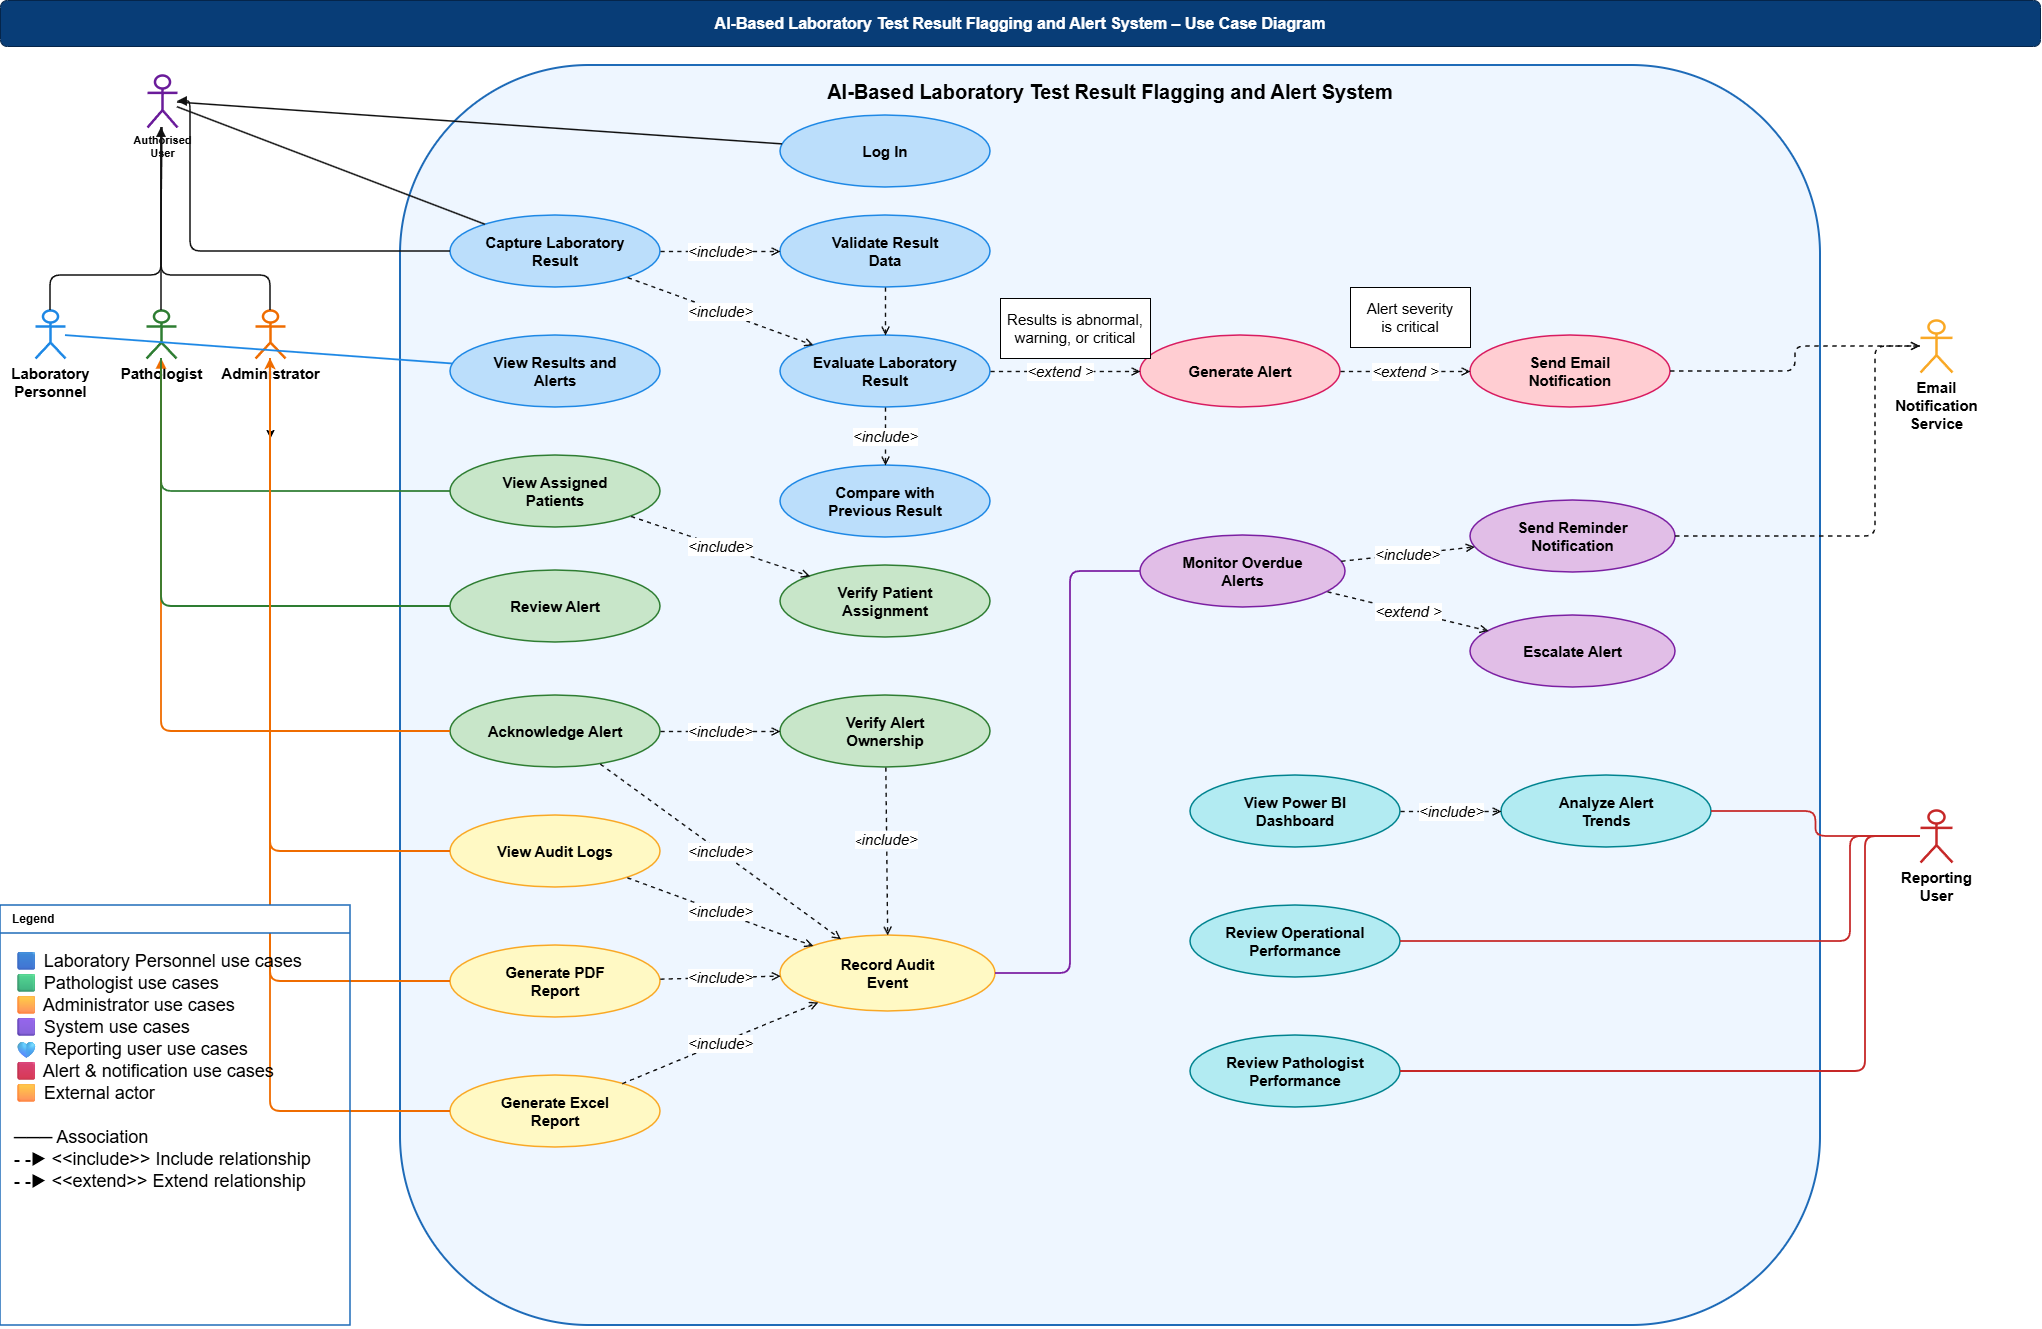

The diagram above was exported from draw.io. Its source (the exported page's mxGraphModel, read from the mxfile embedded in the PNG):
<mxGraphModel dx="1928" dy="1143" grid="1" gridSize="10" guides="1" tooltips="1" connect="1" arrows="1" fold="1" page="1" pageScale="1" pageWidth="1169" pageHeight="827" math="0" shadow="0">
  <root>
    <mxCell id="0" />
    <mxCell id="1" parent="0" />
    <mxCell id="nUo16xHvOqiBKjlLZeP_-1" parent="1" style="text;html=1;strokeColor=none;fillColor=none;align=left;verticalAlign=middle;fontStyle=1;fontSize=20;fontColor=#111111;" value="Deployment Diagram" vertex="1">
      <mxGeometry height="32" width="420" x="30" y="40" as="geometry" />
    </mxCell>
    <mxCell id="nUo16xHvOqiBKjlLZeP_-2" parent="1" style="text;html=1;strokeColor=none;fillColor=none;align=left;verticalAlign=middle;fontSize=13;fontColor=#333333;" value="&lt;font style=&quot;font-size: 18px;&quot;&gt;&lt;b&gt;AILabAlertSystem – Physical/Cloud Execution Environment&lt;/b&gt;&lt;/font&gt;" vertex="1">
      <mxGeometry height="24" width="520" x="30" y="70" as="geometry" />
    </mxCell>
    <mxCell id="nUo16xHvOqiBKjlLZeP_-3" parent="1" style="rounded=0;whiteSpace=wrap;html=1;fillColor=#ffffff;strokeColor=#444444;strokeWidth=1.5;" value="" vertex="1">
      <mxGeometry height="790" width="1880" x="30" y="100" as="geometry" />
    </mxCell>
    <mxCell id="nUo16xHvOqiBKjlLZeP_-4" parent="1" style="swimlane;whiteSpace=wrap;html=1;startSize=42;horizontal=1;align=center;fontStyle=1;fontSize=12;fillColor=#dceeff;strokeColor=#1e6bb8;strokeWidth=1.5;" value="&lt;font style=&quot;font-size: 14px;&quot;&gt;Client Device&lt;br&gt;(Laboratory / Administrator / Pathologist)&lt;/font&gt;" vertex="1">
      <mxGeometry height="225" width="290" x="50" y="270" as="geometry" />
    </mxCell>
    <mxCell id="nUo16xHvOqiBKjlLZeP_-5" parent="nUo16xHvOqiBKjlLZeP_-4" style="text;html=1;strokeColor=none;fillColor=none;align=left;verticalAlign=top;spacingLeft=12;spacingTop=12;fontSize=11;" value="&lt;font style=&quot;font-size: 15px;&quot;&gt;- Modern Web Browser&lt;br&gt;&amp;nbsp; (Chrome, Edge, Firefox)&lt;br&gt;- Internet connection&lt;/font&gt;" vertex="1">
      <mxGeometry height="105" width="265" y="85" as="geometry" />
    </mxCell>
    <mxCell id="nUo16xHvOqiBKjlLZeP_-6" parent="1" style="ellipse;shape=cloud;whiteSpace=wrap;html=1;fillColor=#ede7f6;strokeColor=#6a1b9a;strokeWidth=1.5;fontStyle=1;fontSize=11;" value="&lt;font style=&quot;font-size: 14px;&quot;&gt;Cloudflare Quick Tunnel&lt;br&gt;(Temporary Public Access)&lt;br&gt;https://.trycloudflare.com&lt;/font&gt;" vertex="1">
      <mxGeometry height="150" width="260" x="410" y="130" as="geometry" />
    </mxCell>
    <mxCell id="nUo16xHvOqiBKjlLZeP_-7" parent="1" style="swimlane;whiteSpace=wrap;html=1;startSize=42;horizontal=1;align=center;fontStyle=1;fontSize=12;fillColor=#e8f5e9;strokeColor=#2e7d32;strokeWidth=1.5;" value="&lt;font style=&quot;font-size: 15px;&quot;&gt;Development/Host Computer&lt;br&gt;(Windows)&lt;/font&gt;" vertex="1">
      <mxGeometry height="440" width="380" x="775" y="130" as="geometry" />
    </mxCell>
    <mxCell id="nUo16xHvOqiBKjlLZeP_-8" parent="nUo16xHvOqiBKjlLZeP_-7" style="rounded=1;whiteSpace=wrap;html=1;fillColor=#dceeff;strokeColor=#1e6bb8;strokeWidth=1.3;fontStyle=1;fontSize=11;" value="&lt;font style=&quot;font-size: 14px;&quot;&gt;cloudflared&lt;br&gt;Connector&lt;/font&gt;" vertex="1">
      <mxGeometry height="54" width="135" x="125" y="65" as="geometry" />
    </mxCell>
    <mxCell id="nUo16xHvOqiBKjlLZeP_-9" parent="nUo16xHvOqiBKjlLZeP_-7" style="swimlane;whiteSpace=wrap;html=1;startSize=38;horizontal=1;align=center;fontStyle=1;fontSize=12;fillColor=#dceeff;strokeColor=#1e6bb8;strokeWidth=1.3;" value="&lt;font style=&quot;font-size: 14px;&quot;&gt;GlassFish Server 7&lt;br&gt;(Application Server)&lt;/font&gt;" vertex="1">
      <mxGeometry height="265" width="300" x="40" y="150" as="geometry" />
    </mxCell>
    <mxCell id="nUo16xHvOqiBKjlLZeP_-10" parent="nUo16xHvOqiBKjlLZeP_-9" style="rounded=0;whiteSpace=wrap;html=1;fillColor=#ffffff;strokeColor=#1e6bb8;strokeWidth=1.2;fontStyle=1;fontSize=11;align=center;spacingLeft=10;" value="&lt;font style=&quot;font-size: 13px;&quot;&gt;AILabAlertSystem.ear&lt;/font&gt;" vertex="1">
      <mxGeometry height="36" width="250" x="25" y="52" as="geometry" />
    </mxCell>
    <mxCell id="nUo16xHvOqiBKjlLZeP_-11" parent="nUo16xHvOqiBKjlLZeP_-9" style="rounded=0;whiteSpace=wrap;html=1;fillColor=#ffffff;strokeColor=#1e6bb8;strokeWidth=1.2;fontSize=11;fontStyle=1;" value="&lt;font style=&quot;font-size: 13px;&quot;&gt;AILabAlertSystem-war&lt;br&gt;(Web Module)&lt;/font&gt;" vertex="1">
      <mxGeometry height="55" width="230" x="35" y="105" as="geometry" />
    </mxCell>
    <mxCell id="nUo16xHvOqiBKjlLZeP_-12" parent="nUo16xHvOqiBKjlLZeP_-9" style="rounded=0;whiteSpace=wrap;html=1;fillColor=#ffffff;strokeColor=#1e6bb8;strokeWidth=1.2;fontSize=11;fontStyle=1;" value="&lt;font style=&quot;font-size: 13px;&quot;&gt;AILabAlertSystem-ejb&lt;br&gt;(EJB Module)&lt;/font&gt;" vertex="1">
      <mxGeometry height="55" width="230" x="35" y="180" as="geometry" />
    </mxCell>
    <mxCell id="nUo16xHvOqiBKjlLZeP_-13" parent="1" style="swimlane;whiteSpace=wrap;html=1;startSize=42;horizontal=1;align=center;fontStyle=1;fontSize=12;fillColor=#dceeff;strokeColor=#1e6bb8;strokeWidth=1.5;" value="&lt;font style=&quot;font-size: 14px;&quot;&gt;MySQL Server&lt;br&gt;(Database Server)&lt;/font&gt;" vertex="1">
      <mxGeometry height="275" width="245" x="1230" y="140" as="geometry" />
    </mxCell>
    <mxCell id="nUo16xHvOqiBKjlLZeP_-14" parent="nUo16xHvOqiBKjlLZeP_-13" style="shape=cylinder3;whiteSpace=wrap;html=1;boundedLbl=1;backgroundOutline=1;size=10;fillColor=#8fb8de;strokeColor=#1e6bb8;" value="" vertex="1">
      <mxGeometry height="52" width="60" x="92" y="50" as="geometry" />
    </mxCell>
    <mxCell id="nUo16xHvOqiBKjlLZeP_-15" parent="nUo16xHvOqiBKjlLZeP_-13" style="text;html=1;strokeColor=none;fillColor=none;align=left;verticalAlign=top;spacingLeft=18;spacingTop=4;fontSize=10.5;" value="&lt;font style=&quot;font-size: 14px;&quot;&gt;ailabalertsystem_db&lt;br&gt;- Users&lt;br&gt;- Patients&lt;br&gt;- Laboratory Results&lt;br&gt;- Reference Ranges&lt;br&gt;- Alerts&lt;br&gt;- Acknowledgements&lt;br&gt;- Audit Logs&lt;/font&gt;" vertex="1">
      <mxGeometry height="165" width="245" y="105" as="geometry" />
    </mxCell>
    <mxCell id="nUo16xHvOqiBKjlLZeP_-16" parent="1" style="swimlane;whiteSpace=wrap;html=1;startSize=42;horizontal=1;align=center;fontStyle=1;fontSize=12;fillColor=#dceeff;strokeColor=#1e6bb8;strokeWidth=1.5;" value="&lt;font style=&quot;font-size: 14px;&quot;&gt;SMTP Server&lt;br&gt;(Email Provider)&lt;/font&gt;" vertex="1">
      <mxGeometry height="130" width="245" x="1230" y="505" as="geometry" />
    </mxCell>
    <mxCell id="nUo16xHvOqiBKjlLZeP_-17" parent="nUo16xHvOqiBKjlLZeP_-16" style="text;html=1;strokeColor=none;fillColor=none;align=left;verticalAlign=top;spacingLeft=18;spacingTop=10;fontSize=11;" value="&lt;font style=&quot;font-size: 14px;&quot;&gt;- Alert Notifications&lt;br&gt;- SMTP/TLS&lt;/font&gt;" vertex="1">
      <mxGeometry height="65" width="245" y="50" as="geometry" />
    </mxCell>
    <mxCell id="nUo16xHvOqiBKjlLZeP_-18" parent="1" style="swimlane;whiteSpace=wrap;html=1;startSize=42;horizontal=1;align=center;fontStyle=1;fontSize=12;fillColor=#dceeff;strokeColor=#1e6bb8;strokeWidth=1.5;" value="&lt;font style=&quot;font-size: 14px;&quot;&gt;Report Users&lt;br&gt;(Client Workstation / Browser)&lt;/font&gt;" vertex="1">
      <mxGeometry height="145" width="265" x="1621" y="414" as="geometry" />
    </mxCell>
    <mxCell id="nUo16xHvOqiBKjlLZeP_-19" parent="nUo16xHvOqiBKjlLZeP_-18" style="text;html=1;strokeColor=none;fillColor=none;align=left;verticalAlign=top;spacingLeft=14;spacingTop=12;fontSize=11;" value="&lt;font style=&quot;font-size: 14px;&quot;&gt;- Power BI Service / Desktop&lt;br&gt;- Role-based report access&lt;br&gt;- KPI &amp;amp; trend monitoring&lt;/font&gt;" vertex="1">
      <mxGeometry height="90" width="265" y="45" as="geometry" />
    </mxCell>
    <mxCell id="nUo16xHvOqiBKjlLZeP_-20" parent="1" style="swimlane;whiteSpace=wrap;html=1;startSize=42;horizontal=1;align=center;fontStyle=1;fontSize=12;fillColor=#fff2cc;strokeColor=#d69e00;strokeWidth=1.5;" value="Power BI Reporting Node&#10;(Power BI Service / Gateway)" vertex="1">
      <mxGeometry height="190" width="265" x="1621" y="182.5" as="geometry" />
    </mxCell>
    <mxCell id="nUo16xHvOqiBKjlLZeP_-21" parent="nUo16xHvOqiBKjlLZeP_-20" style="text;html=1;strokeColor=none;fillColor=none;align=left;verticalAlign=top;spacingLeft=14;spacingTop=12;fontSize=11;" value="&lt;font style=&quot;font-size: 14px;&quot;&gt;- Scheduled / DirectQuery refresh&lt;br&gt;&amp;nbsp; &amp;nbsp;from ailabalertsystem_db&lt;br&gt;- Executive &amp;amp; Operational Dashboards&lt;br&gt;- Alert &amp;amp; Pathologist KPIs&lt;/font&gt;" vertex="1">
      <mxGeometry height="135" width="265" y="45" as="geometry" />
    </mxCell>
    <mxCell id="nUo16xHvOqiBKjlLZeP_-22" parent="1" style="swimlane;whiteSpace=wrap;html=1;startSize=42;horizontal=1;align=center;fontStyle=1;fontSize=12;fillColor=#f5f5f5;strokeColor=#555555;strokeWidth=1.5;dashed=1;" value="&lt;font style=&quot;font-size: 14px;&quot;&gt;Optional Production Environment&lt;br&gt;(Future deployment)&lt;/font&gt;" vertex="1">
      <mxGeometry height="225" width="305" x="1545" y="610" as="geometry" />
    </mxCell>
    <mxCell id="nUo16xHvOqiBKjlLZeP_-23" parent="nUo16xHvOqiBKjlLZeP_-22" style="text;html=1;strokeColor=none;fillColor=none;align=center;fontStyle=1;fontSize=11;" value="&lt;font style=&quot;font-size: 14px;&quot;&gt;Cloud or Institutional Server&lt;br&gt;(Linux / Managed Hosting)&lt;/font&gt;" vertex="1">
      <mxGeometry height="36" width="305" y="48" as="geometry" />
    </mxCell>
    <mxCell id="nUo16xHvOqiBKjlLZeP_-24" parent="nUo16xHvOqiBKjlLZeP_-22" style="text;html=1;strokeColor=none;fillColor=none;align=left;verticalAlign=top;spacingLeft=18;spacingTop=8;fontSize=11;" value="&lt;font style=&quot;font-size: 14px;&quot;&gt;- GlassFish Server&lt;br&gt;- MySQL Database&lt;br&gt;- Power BI Gateway / Service&lt;br&gt;- Managed Domain / Static Hostname&lt;br&gt;- Continuous Availability&lt;br&gt;- Backup and Monitoring&lt;/font&gt;" vertex="1">
      <mxGeometry height="122" width="305" y="88" as="geometry" />
    </mxCell>
    <mxCell id="nUo16xHvOqiBKjlLZeP_-25" parent="1" style="rounded=1;whiteSpace=wrap;html=1;fillColor=#ffffff;strokeColor=#444444;strokeWidth=1.2;align=left;verticalAlign=top;spacing=10;fontSize=11;" value="&lt;font style=&quot;font-size: 14px;&quot;&gt;Notes:&lt;br&gt;• Cloudflare Quick Tunnel is used only for academic demonstration.&lt;br&gt;• The tunnel provides a temporary HTTPS address and does not require port forwarding.&lt;br&gt;• The application remains hosted locally on GlassFish and MySQL.&lt;br&gt;• Report Users access Power BI dashboards connected to MySQL reporting views/tables.&lt;br&gt;• For production, a managed server and permanent domain should be used.&lt;/font&gt;" vertex="1">
      <mxGeometry height="145" width="960" x="60" y="635" as="geometry" />
    </mxCell>
    <mxCell id="nUo16xHvOqiBKjlLZeP_-26" edge="1" parent="1" source="nUo16xHvOqiBKjlLZeP_-4" style="endArrow=classic;html=1;strokeColor=#111111;strokeWidth=1.5;labelBackgroundColor=#ffffff;fontSize=11;" target="nUo16xHvOqiBKjlLZeP_-6" value="&lt;font style=&quot;font-size: 13px;&quot;&gt;HTTPS&lt;br&gt;(via Cloudflare)&lt;/font&gt;">
      <mxGeometry relative="1" as="geometry" />
    </mxCell>
    <mxCell id="nUo16xHvOqiBKjlLZeP_-27" edge="1" parent="1" source="nUo16xHvOqiBKjlLZeP_-6" style="endArrow=classic;html=1;strokeColor=#111111;strokeWidth=1.5;labelBackgroundColor=#ffffff;fontSize=11;" target="nUo16xHvOqiBKjlLZeP_-7" value="Encrypted Tunnel&#10;(outbound)">
      <mxGeometry relative="1" as="geometry" />
    </mxCell>
    <mxCell id="nUo16xHvOqiBKjlLZeP_-28" edge="1" parent="1" source="nUo16xHvOqiBKjlLZeP_-9" style="endArrow=classic;html=1;strokeColor=#111111;strokeWidth=1.5;labelBackgroundColor=#ffffff;fontSize=11;" target="nUo16xHvOqiBKjlLZeP_-13" value="&lt;font style=&quot;font-size: 13px;&quot;&gt;JDBC&lt;br&gt;(localhost)&lt;/font&gt;">
      <mxGeometry relative="1" as="geometry" />
    </mxCell>
    <mxCell id="nUo16xHvOqiBKjlLZeP_-29" edge="1" parent="1" source="nUo16xHvOqiBKjlLZeP_-9" style="edgeStyle=orthogonalEdgeStyle;endArrow=classic;html=1;strokeColor=#111111;strokeWidth=1.5;labelBackgroundColor=#ffffff;fontSize=11;" target="nUo16xHvOqiBKjlLZeP_-16" value="&lt;font style=&quot;font-size: 13px;&quot;&gt;SMTP/TLS&lt;/font&gt;">
      <mxGeometry relative="1" as="geometry" />
    </mxCell>
    <mxCell id="nUo16xHvOqiBKjlLZeP_-30" edge="1" parent="1" source="nUo16xHvOqiBKjlLZeP_-13" style="endArrow=classic;html=1;strokeColor=#d69e00;strokeWidth=1.5;labelBackgroundColor=#ffffff;fontSize=11;" target="nUo16xHvOqiBKjlLZeP_-20" value="&lt;font style=&quot;font-size: 13px;&quot;&gt;JDBC /&amp;nbsp;&lt;/font&gt;&lt;div&gt;&lt;font style=&quot;font-size: 13px;&quot;&gt;DirectQuery /&amp;nbsp;&lt;/font&gt;&lt;/div&gt;&lt;div&gt;&lt;font style=&quot;font-size: 13px;&quot;&gt;Import&lt;/font&gt;&lt;/div&gt;">
      <mxGeometry relative="1" as="geometry" />
    </mxCell>
    <mxCell id="nUo16xHvOqiBKjlLZeP_-31" edge="1" parent="1" source="nUo16xHvOqiBKjlLZeP_-18" style="endArrow=classic;html=1;strokeColor=#1e6bb8;strokeWidth=1.5;labelBackgroundColor=#ffffff;fontSize=11;" target="nUo16xHvOqiBKjlLZeP_-20" value="&lt;font style=&quot;font-size: 13px;&quot;&gt;HTTPS (Dashboards)&lt;/font&gt;">
      <mxGeometry relative="1" as="geometry" />
    </mxCell>
    <mxCell id="g1y6CXYE4W_RGrdMtkiU-1" edge="1" parent="1" source="nUo16xHvOqiBKjlLZeP_-16" style="edgeStyle=orthogonalEdgeStyle;rounded=0;orthogonalLoop=1;jettySize=auto;html=1;defaultLabelBackgroundColor=page;exitX=0.5;exitY=0;exitDx=0;exitDy=0;entryX=0.5;entryY=1;entryDx=0;entryDy=0;" target="nUo16xHvOqiBKjlLZeP_-13" value="">
      <mxGeometry relative="1" as="geometry" />
    </mxCell>
    <mxCell id="g1y6CXYE4W_RGrdMtkiU-2" connectable="0" parent="g1y6CXYE4W_RGrdMtkiU-1" style="edgeLabel;html=1;align=center;verticalAlign=middle;resizable=0;points=[];inheritText=1;defaultLabelBackgroundColor=page;" value="Text" vertex="1">
      <mxGeometry relative="1" x="-0.5111" y="-3" as="geometry">
        <mxPoint as="offset" />
      </mxGeometry>
    </mxCell>
  </root>
</mxGraphModel>